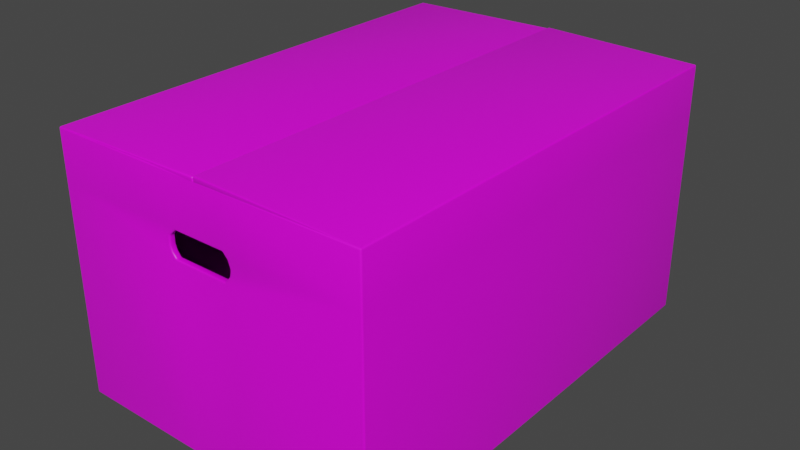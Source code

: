 # Source: Box.blend  (saved by Blender 3.4.6; exported with 4.5.12 LTS)
import bpy
from mathutils import Matrix  # noqa: F401  (used for matrix-valued properties, if any)

bpy.ops.wm.read_factory_settings(use_empty=True)
scene = bpy.context.scene
scene.name = 'Scene'

# ---- collections
col_cardboard_box = bpy.data.collections.new('Cardboard box'); scene.collection.children.link(col_cardboard_box)

# ---- images (referenced by path relative to the original .blend; pixels are not part of the script)
import os
ASSET_DIR = os.environ.get("B2B_ASSET_DIR", "")  # directory of the original .blend (textures are referenced by path, not embedded)
HERE = os.path.dirname(os.path.abspath(__file__))  # packed textures are extracted next to this script under _unpacked/

def load_image(name, relpath, width, height, colorspace="sRGB"):
    """Load a texture the original file referenced (path relative to the .blend, or extracted next to this script)."""
    p = next((c for c in (os.path.join(HERE, relpath), os.path.join(ASSET_DIR, relpath)) if relpath and os.path.exists(c)), "")
    if p:
        img = bpy.data.images.load(p, check_existing=True)
        img.name = name
    else:  # same state as the original file: an image datablock whose file is absent (Cycles renders it pink)
        img = bpy.data.images.new(name, width, height)
        img.source = "FILE"
        img.filepath = "//" + (relpath or name)
    img.colorspace_settings.name = colorspace
    return img
img_texturescom_cardboardplain0066_m_jpg_001 = load_image('TexturesCom_CardboardPlain0066_M.jpg.001', 'textures/TexturesCom_CardboardPlain0066_M000.jpg', 1024, 1024, 'Non-Color')
img_texturescom_cardboardplain0066_m_jpg_002 = load_image('TexturesCom_CardboardPlain0066_M.jpg.002', 'textures/TexturesCom_CardboardPlain0066_M001.jpg', 1024, 1024, 'Non-Color')
img_texturescom_cardboardplain0066_m_jpg = load_image('TexturesCom_CardboardPlain0066_M.jpg', 'textures/TexturesCom_CardboardPlain0066_M.jpg', 1024, 1024, 'sRGB')

# ---- materials (node trees are filled in below, after node groups)
mat_cardboard_box = bpy.data.materials.new('cardboard box')
mat_cardboard_box.use_transparent_shadow = False

# ---- node groups
ng_auto_smooth = bpy.data.node_groups.new('Auto Smooth', 'GeometryNodeTree')
_s = ng_auto_smooth.interface.new_socket(name='Geometry', in_out='OUTPUT', socket_type='NodeSocketGeometry')
_s = ng_auto_smooth.interface.new_socket(name='Geometry', in_out='INPUT', socket_type='NodeSocketGeometry')
_s = ng_auto_smooth.interface.new_socket(name='Angle', in_out='INPUT', socket_type='NodeSocketFloat')
_s.subtype = 'ANGLE'
_s.min_value = 0.0
_s.max_value = 3.142
ng_auto_smooth.is_modifier = True
_N = ng_auto_smooth.nodes; _L = ng_auto_smooth.links
n0 = _N.new('NodeGroupOutput'); n0.name = 'Group Output'; n0.location = (480, -100)
n1 = _N.new('NodeGroupInput'); n1.name = 'Group Input'; n1.location = (-420, -300)
n2 = _N.new('NodeGroupInput'); n2.name = 'Group Input.001'; n2.location = (-60, -100)
n3 = _N.new('GeometryNodeSetShadeSmooth'); n3.name = 'Set Shade Smooth'; n3.location = (120, -100)
n3.domain = 'EDGE'
n4 = _N.new('GeometryNodeSetShadeSmooth'); n4.name = 'Set Shade Smooth.001'; n4.location = (300, -100)
n5 = _N.new('GeometryNodeInputMeshEdgeAngle'); n5.name = 'Edge Angle'; n5.location = (-420, -220)
n6 = _N.new('GeometryNodeInputEdgeSmooth'); n6.name = 'Is Edge Smooth'; n6.location = (-60, -160)
n7 = _N.new('GeometryNodeInputShadeSmooth'); n7.name = 'Is Face Smooth'; n7.location = (-240, -340)
n8 = _N.new('FunctionNodeBooleanMath'); n8.name = 'Boolean Math'; n8.location = (-60, -220)
n9 = _N.new('FunctionNodeCompare'); n9.name = 'Compare'; n9.location = (-240, -180)
n9.operation = 'LESS_EQUAL'
_L.new(n5.outputs[0], n9.inputs[0])
_L.new(n4.outputs[0], n0.inputs[0])
_L.new(n1.outputs[1], n9.inputs[1])
_L.new(n9.outputs[0], n8.inputs[0])
_L.new(n7.outputs[0], n8.inputs[1])
_L.new(n2.outputs[0], n3.inputs[0])
_L.new(n6.outputs[0], n3.inputs[1])
_L.new(n3.outputs[0], n4.inputs[0])
_L.new(n8.outputs[0], n3.inputs[2])
n0.is_active_output = True

# ---- material node trees
mat_cardboard_box.use_nodes = True; mat_cardboard_box.node_tree.nodes.clear()
_N = mat_cardboard_box.node_tree.nodes; _L = mat_cardboard_box.node_tree.links
n0 = _N.new('ShaderNodeOutputMaterial'); n0.name = 'Material Output'; n0.location = (561, 300)
n1 = _N.new('ShaderNodeBump'); n1.name = 'Bump'; n1.location = (66, -196)
n1.inputs[0].default_value = 0.1
n1.inputs[1].default_value = 1.0
n1.inputs[2].default_value = 1.0
n2 = _N.new('ShaderNodeTexImage'); n2.name = 'Image Texture.002'; n2.location = (-364, -263)
n2.image = img_texturescom_cardboardplain0066_m_jpg_001
n3 = _N.new('ShaderNodeTexImage'); n3.name = 'Image Texture.001'; n3.location = (-362, -4)
n3.image = img_texturescom_cardboardplain0066_m_jpg_002
n4 = _N.new('ShaderNodeValToRGB'); n4.name = 'ColorRamp'; n4.location = (-49, 139)
while len(n4.color_ramp.elements) > 1: n4.color_ramp.elements.remove(n4.color_ramp.elements[-1])
n4.color_ramp.elements[0].position = 0.1121; n4.color_ramp.elements[0].color = (0.0, 0.0, 0.0, 1.0)
_e = n4.color_ramp.elements.new(0.5182); _e.color = (1.0, 1.0, 1.0, 1.0)
n5 = _N.new('ShaderNodeBsdfPrincipled'); n5.name = 'Principled BSDF'; n5.location = (271, 300)
n5.distribution = 'GGX'
n5.subsurface_method = 'RANDOM_WALK_SKIN'
n5.inputs[3].default_value = 1.45
n5.inputs[27].default_value = (0.0, 0.0, 0.0, 1.0)
n5.inputs[28].default_value = 1.0
n6 = _N.new('ShaderNodeTexImage'); n6.name = 'Image Texture'; n6.location = (-365, 257)
n6.image = img_texturescom_cardboardplain0066_m_jpg
n7 = _N.new('ShaderNodeTexCoord'); n7.name = 'Texture Coordinate'; n7.location = (-865, 195)
n8 = _N.new('ShaderNodeMapping'); n8.name = 'Mapping'; n8.location = (-655, 212)
n8.width = 240
_L.new(n4.outputs[0], n5.inputs[2])
_L.new(n1.outputs[0], n5.inputs[5])
_L.new(n3.outputs[0], n4.inputs[0])
_L.new(n2.outputs[0], n1.inputs[3])
_L.new(n5.outputs[0], n0.inputs[0])
_L.new(n6.outputs[0], n5.inputs[0])
_L.new(n8.outputs[0], n6.inputs[0])
_L.new(n7.outputs[2], n8.inputs[0])
_L.new(n8.outputs[0], n3.inputs[0])
_L.new(n8.outputs[0], n2.inputs[0])
n0.is_active_output = True

# ---- world
world_world = bpy.data.worlds.new('World'); scene.world = world_world
world_world.use_nodes = True; world_world.node_tree.nodes.clear()
_N = world_world.node_tree.nodes; _L = world_world.node_tree.links
n0 = _N.new('ShaderNodeOutputWorld'); n0.name = 'World Output'; n0.location = (300, 300)
n1 = _N.new('ShaderNodeBackground'); n1.name = 'Background'; n1.location = (10, 300)
n1.inputs[0].default_value = (0.05088, 0.05088, 0.05088, 1.0)
_L.new(n1.outputs[0], n0.inputs[0])
n0.is_active_output = True
world_world.color = (0.05088, 0.05088, 0.05088)
world_world.use_sun_shadow = False
world_world.sun_shadow_jitter_overblur = 0.0

# ---- meshes
me_cube_005 = bpy.data.meshes.new('Cube.005')
me_cube_005.from_pydata([(-0.21, -0.3024, -6.258e-08), (-0.21, 0.3024, -6.258e-08), (0.21, -0.3024, -6.258e-08), (0.21, 0.3024, -6.258e-08), (-0.21, -0.3024, 0.336), (-0.21, 0.3024, 0.336), (-3.198e-05, 0.3024, 0.3397), (-3.198e-05, -0.3024, 0.3397), (0.21, -0.3024, 0.336), (0.21, 0.3024, 0.336), (6.083e-05, 0.3024, 0.3411), (6.083e-05, -0.3024, 0.3411), (-0.21, -0.121, 0.336), (-0.21, 0.121, 0.336), (0.21, -0.121, 0.336), (0.21, 0.121, 0.336), (-0.21, 0.3024, 0.272), (-0.21, -0.3024, 0.272), (0.21, 0.3024, 0.272), (0.21, -0.3024, 0.272), (-0.21, 0.3024, 0.2391), (0.21, 0.3024, 0.2391), (0.21, -0.3024, 0.2391), (-0.21, -0.3024, 0.2391), (0.03458, -0.3024, 0.2391), (0.03387, -0.3024, 0.272), (0.04008, -0.3024, 0.2655), (0.04327, -0.3024, 0.2555), (0.04144, -0.3024, 0.2474), (-0.03656, -0.3024, 0.2391), (-0.04167, -0.3024, 0.2452), (-0.04384, -0.3024, 0.2522), (-0.04347, -0.3024, 0.2639), (-0.0345, -0.3024, 0.272), (-0.21, 0.0, -6.258e-08), (0.21, 0.0, -6.258e-08), (-0.21, 0.0, 0.336), (-3.198e-05, 0.0, 0.3397), (0.21, 0.0, 0.336), (6.083e-05, 0.0, 0.3411), (0.21, 0.0, 0.272), (-0.21, 0.0, 0.272), (-0.21, 0.0, 0.2391), (0.21, 0.0, 0.2391), (0.03387, -0.3024, 0.336), (0.03387, -0.121, 0.336), (-0.0345, -0.3024, 0.336), (-0.0345, -0.121, 0.336), (0.03458, 0.3024, -6.258e-08), (0.03458, -0.3024, -6.258e-08), (0.03458, 0.3024, 0.336), (0.03458, 0.121, 0.336), (0.03458, 0.3024, 0.272), (0.03458, 0.3024, 0.2391), (0.03458, 0.0, -6.258e-08), (-0.03656, 0.3024, -6.258e-08), (-0.03656, 0.0, -6.258e-08), (-0.03656, -0.3024, -6.258e-08), (-0.03656, 0.3024, 0.336), (-0.03656, 0.121, 0.336), (-0.03656, 0.3024, 0.272), (-0.03656, 0.3024, 0.2391)], [], [(41, 36, 5, 16), (52, 50, 9, 18), (40, 38, 8, 19), (33, 46, 4, 17), (54, 35, 2, 49), (37, 36, 4, 7), (38, 39, 11, 8), (44, 8, 14, 45), (58, 5, 13, 59), (34, 42, 20, 1), (48, 53, 21, 3), (35, 43, 22, 2), (57, 29, 23, 0), (3, 21, 43, 35), (0, 23, 42, 34), (31, 32, 33, 17, 23, 29, 30), (9, 10, 39, 38), (6, 5, 36, 37), (48, 3, 35, 54), (18, 9, 38, 40), (17, 4, 36, 41), (46, 44, 45, 47), (4, 46, 47, 12), (55, 48, 54, 56), (55, 61, 53, 48), (9, 50, 51, 15), (56, 54, 49, 57), (60, 58, 50, 52), (16, 5, 58, 60), (34, 56, 57, 0), (1, 20, 61, 55), (1, 55, 56, 34), (50, 58, 59, 51), (49, 24, 29, 57), (2, 22, 24, 49), (25, 44, 46, 33), (19, 8, 44, 25), (17, 41, 42, 23), (22, 19, 25, 26, 27, 28, 24), (53, 52, 18, 21), (61, 60, 52, 53), (21, 18, 40, 43), (43, 40, 19, 22), (42, 41, 16, 20), (20, 16, 60, 61)])
me_cube_005.polygons.foreach_set('use_smooth', [True] * 45)
_uv = me_cube_005.uv_layers.new(name='UVMap')
_uv.uv.foreach_set('vector', [0.2089, 0.6096, 0.2089, 0.6821, 0.0412, 0.6821, 0.0412, 0.6096, 0.4805, 0.6096, 0.4805, 0.6821, 0.3771, 0.6821, 0.3771, 0.6096, 0.7982, 0.6096, 0.7982, 0.6821, 0.6319, 0.6821, 0.6319, 0.6096, 0.4807, 0.6096, 0.4807, 0.6821, 0.3767, 0.6821, 0.3767, 0.6096, 0.2403, 0.5, 0.3683, 0.5, 0.3683, 0.3238, 0.2403, 0.3238, 0.2089, 0.9202, 0.2089, 0.6821, 0.3767, 0.6821, 0.3732, 0.9202, 0.7998, 0.6821, 0.7998, 0.928, 0.635, 0.928, 0.635, 0.6821, 0.5212, 0.6821, 0.6256, 0.6821, 0.6262, 0.9394, 0.5219, 0.9394, 0.5225, 0.6821, 0.6247, 0.6821, 0.6247, 0.7964, 0.5225, 0.7964, 0.2089, 0.3013, 0.2089, 0.5723, 0.0412, 0.5723, 0.0412, 0.3013, 0.4805, 0.3013, 0.4805, 0.5723, 0.3771, 0.5723, 0.3771, 0.3013, 0.7982, 0.3013, 0.7982, 0.5723, 0.6319, 0.5723, 0.6319, 0.3013, 0.4795, 0.3013, 0.4795, 0.5723, 0.3767, 0.5723, 0.3767, 0.3013, 0.9646, 0.3013, 0.9646, 0.5723, 0.7982, 0.5723, 0.7982, 0.3013, 0.3767, 0.3013, 0.3767, 0.5723, 0.2089, 0.5723, 0.2089, 0.3013, 0.4752, 0.5872, 0.4752, 0.5929, 0.4807, 0.6096, 0.3767, 0.6096, 0.3767, 0.5723, 0.4795, 0.5723, 0.4765, 0.5793, 0.9646, 0.6821, 0.9646, 0.928, 0.7998, 0.928, 0.7998, 0.6821, 0.0412, 0.9202, 0.0412, 0.6821, 0.2089, 0.6821, 0.2089, 0.9202, 0.2403, 0.6762, 0.3683, 0.6762, 0.3683, 0.5, 0.2403, 0.5, 0.9646, 0.6096, 0.9646, 0.6821, 0.7982, 0.6821, 0.7982, 0.6096, 0.3767, 0.6096, 0.3767, 0.6821, 0.2089, 0.6821, 0.2089, 0.6096, 0.4807, 0.6821, 0.5212, 0.6821, 0.5219, 0.9394, 0.4813, 0.9394, 0.3767, 0.6821, 0.4807, 0.6821, 0.4813, 0.9394, 0.3773, 0.9394, 0.1884, 0.6762, 0.2403, 0.6762, 0.2403, 0.5, 0.1884, 0.5, 0.5225, 0.3013, 0.5225, 0.5723, 0.4805, 0.5723, 0.4805, 0.3013, 0.3771, 0.6821, 0.4805, 0.6821, 0.4805, 0.7964, 0.3771, 0.7964, 0.1884, 0.5, 0.2403, 0.5, 0.2403, 0.3238, 0.1884, 0.3238, 0.5225, 0.6096, 0.5225, 0.6821, 0.4805, 0.6821, 0.4805, 0.6096, 0.6247, 0.6096, 0.6247, 0.6821, 0.5225, 0.6821, 0.5225, 0.6096, 0.06181, 0.5, 0.1884, 0.5, 0.1884, 0.3238, 0.06181, 0.3238, 0.6247, 0.3013, 0.6247, 0.5723, 0.5225, 0.5723, 0.5225, 0.3013, 0.06181, 0.6762, 0.1884, 0.6762, 0.1884, 0.5, 0.06181, 0.5, 0.4805, 0.6821, 0.5225, 0.6821, 0.5225, 0.7964, 0.4805, 0.7964, 0.5217, 0.3013, 0.5217, 0.5723, 0.4795, 0.5723, 0.4795, 0.3013, 0.6256, 0.3013, 0.6256, 0.5723, 0.5217, 0.5723, 0.5217, 0.3013, 0.5212, 0.6096, 0.5212, 0.6821, 0.4807, 0.6821, 0.4807, 0.6096, 0.6256, 0.6096, 0.6256, 0.6821, 0.5212, 0.6821, 0.5212, 0.6096, 0.3767, 0.6096, 0.2089, 0.6096, 0.2089, 0.5723, 0.3767, 0.5723, 0.6256, 0.5723, 0.6256, 0.6096, 0.5212, 0.6096, 0.5249, 0.6022, 0.5268, 0.5908, 0.5257, 0.5816, 0.5217, 0.5723, 0.4805, 0.5723, 0.4805, 0.6096, 0.3771, 0.6096, 0.3771, 0.5723, 0.5225, 0.5723, 0.5225, 0.6096, 0.4805, 0.6096, 0.4805, 0.5723, 0.9646, 0.5723, 0.9646, 0.6096, 0.7982, 0.6096, 0.7982, 0.5723, 0.7982, 0.5723, 0.7982, 0.6096, 0.6319, 0.6096, 0.6319, 0.5723, 0.2089, 0.5723, 0.2089, 0.6096, 0.0412, 0.6096, 0.0412, 0.5723, 0.6247, 0.5723, 0.6247, 0.6096, 0.5225, 0.6096, 0.5225, 0.5723])
me_cube_005.materials.append(mat_cardboard_box)
me_cube_005.use_remesh_fix_poles = True
me_cube_005.use_remesh_preserve_attributes = False
me_cube_005.update()

# ---- objects
ob_cube = bpy.data.objects.new('Cube', me_cube_005)
ob_cardboard_box = bpy.data.objects.new('Cardboard box', None)

# ---- transforms, parenting, visibility, modifiers, constraints
ob_cube.parent = ob_cardboard_box
ob_cube.location = (0.0, 0.0, 0.0)
_m = ob_cube.modifiers.new('Solidify', 'SOLIDIFY')
_m.thickness = 0.008
_m = ob_cube.modifiers.new('Bevel', 'BEVEL')
_m.width = 0.002
_m.width_pct = 0.002
_m.segments = 3
_m = ob_cube.modifiers.new('Auto Smooth', 'NODES')
_m.node_group = ng_auto_smooth
_gi = [s.identifier for s in ng_auto_smooth.interface.items_tree if s.item_type == 'SOCKET' and s.in_out == 'INPUT']
_m[_gi[1]] = 0.5236  # Angle
ob_cardboard_box.location = (0.07759, -0.0009326, 0.0)
ob_cardboard_box.rotation_euler = (0.0, 0.0, 2.384e-07)

# ---- collection membership
col_cardboard_box.objects.link(ob_cube)
col_cardboard_box.objects.link(ob_cardboard_box)

# ---- scene / render settings (as saved in the file)
scene.frame_start = 1; scene.frame_end = 250; scene.frame_set(1)
scene.render.engine = 'BLENDER_EEVEE_NEXT'
scene.cycles.sampling_pattern = 'TABULATED_SOBOL'
scene.cycles.use_light_tree = False
scene.view_settings.view_transform = 'Filmic'
bpy.context.view_layer.update()

# ---- added for rendering (the .blend has no active camera and no usable light): camera, sun
cam_auto = bpy.data.cameras.new('AutoCamera')
cam_auto.lens = 50.0
cam_auto.sensor_width = 36.0
cam_auto.clip_end = 1000.0
ob_auto_camera = bpy.data.objects.new('AutoCamera', cam_auto)
scene.collection.objects.link(ob_auto_camera)
ob_auto_camera.location = (0.828376, -0.901873, 0.77113)
ob_auto_camera.rotation_euler = (1.09748, -7.21219e-08, 0.694738)
scene.camera = ob_auto_camera
light_auto_sun = bpy.data.lights.new('AutoSun', 'SUN')
light_auto_sun.energy = 3.0
light_auto_sun.angle = 0.0523599
ob_auto_sun = bpy.data.objects.new('AutoSun', light_auto_sun)
scene.collection.objects.link(ob_auto_sun)
ob_auto_sun.rotation_euler = (0.872665, 0.174533, 0.523599)
bpy.context.view_layer.update()
